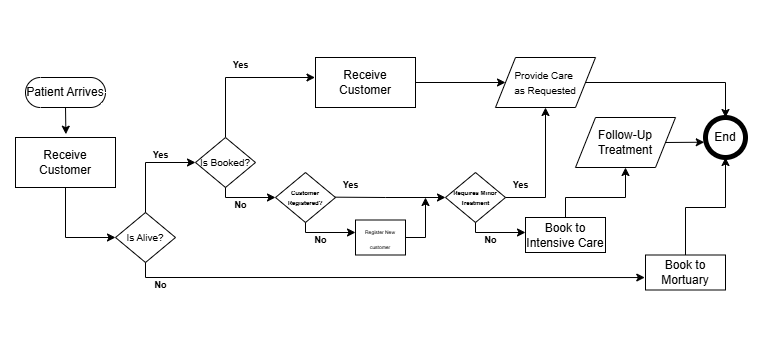

The diagram above was exported from draw.io. Its source (the exported page's mxGraphModel, read from the mxfile embedded in the PNG):
<mxGraphModel dx="819" dy="441" grid="1" gridSize="10" guides="1" tooltips="1" connect="1" arrows="1" fold="1" page="1" pageScale="1" pageWidth="827" pageHeight="1169" math="0" shadow="0">
  <root>
    <mxCell id="0" />
    <mxCell id="1" parent="0" />
    <mxCell id="c-y7IgeTa5z9rGgOpVTy-1" value="Patient Arrives" style="html=1;dashed=0;whiteSpace=wrap;shape=mxgraph.dfd.start" vertex="1" parent="1">
      <mxGeometry x="40" y="160" width="80" height="30" as="geometry" />
    </mxCell>
    <mxCell id="c-y7IgeTa5z9rGgOpVTy-2" value="Receive Customer" style="html=1;dashed=0;whiteSpace=wrap;" vertex="1" parent="1">
      <mxGeometry x="30" y="220" width="100" height="50" as="geometry" />
    </mxCell>
    <mxCell id="c-y7IgeTa5z9rGgOpVTy-5" value="Receive Customer" style="html=1;dashed=0;whiteSpace=wrap;" vertex="1" parent="1">
      <mxGeometry x="330" y="140" width="100" height="50" as="geometry" />
    </mxCell>
    <mxCell id="c-y7IgeTa5z9rGgOpVTy-6" value="&lt;font style=&quot;font-size: 10px;&quot;&gt;Is Booked?&lt;/font&gt;" style="shape=rhombus;html=1;dashed=0;whiteSpace=wrap;perimeter=rhombusPerimeter;" vertex="1" parent="1">
      <mxGeometry x="210" y="220" width="60" height="50" as="geometry" />
    </mxCell>
    <mxCell id="c-y7IgeTa5z9rGgOpVTy-7" value="&lt;font style=&quot;font-size: 10px;&quot;&gt;Provide Care&amp;nbsp;&lt;/font&gt;&lt;div&gt;&lt;font style=&quot;font-size: 10px;&quot;&gt;as Requested&lt;/font&gt;&lt;/div&gt;" style="shape=parallelogram;perimeter=parallelogramPerimeter;whiteSpace=wrap;html=1;dashed=0;" vertex="1" parent="1">
      <mxGeometry x="510" y="140" width="100" height="50" as="geometry" />
    </mxCell>
    <mxCell id="c-y7IgeTa5z9rGgOpVTy-8" value="" style="endArrow=classic;html=1;rounded=0;exitX=0.5;exitY=0.5;exitDx=0;exitDy=15;exitPerimeter=0;entryX=0.504;entryY=-0.066;entryDx=0;entryDy=0;entryPerimeter=0;" edge="1" parent="1" source="c-y7IgeTa5z9rGgOpVTy-1" target="c-y7IgeTa5z9rGgOpVTy-2">
      <mxGeometry width="50" height="50" relative="1" as="geometry">
        <mxPoint x="320" y="280" as="sourcePoint" />
        <mxPoint x="370" y="230" as="targetPoint" />
      </mxGeometry>
    </mxCell>
    <mxCell id="c-y7IgeTa5z9rGgOpVTy-10" value="" style="endArrow=classic;html=1;rounded=0;exitX=1;exitY=0.5;exitDx=0;exitDy=0;entryX=-0.005;entryY=0.4;entryDx=0;entryDy=0;entryPerimeter=0;" edge="1" parent="1" target="c-y7IgeTa5z9rGgOpVTy-5">
      <mxGeometry width="50" height="50" relative="1" as="geometry">
        <mxPoint x="240" y="219.67000000000002" as="sourcePoint" />
        <mxPoint x="320" y="219.67000000000002" as="targetPoint" />
        <Array as="points">
          <mxPoint x="240" y="160" />
        </Array>
      </mxGeometry>
    </mxCell>
    <mxCell id="c-y7IgeTa5z9rGgOpVTy-11" value="" style="endArrow=classic;html=1;rounded=0;exitX=1;exitY=0.5;exitDx=0;exitDy=0;entryX=0;entryY=0.5;entryDx=0;entryDy=0;" edge="1" parent="1" source="c-y7IgeTa5z9rGgOpVTy-5" target="c-y7IgeTa5z9rGgOpVTy-7">
      <mxGeometry width="50" height="50" relative="1" as="geometry">
        <mxPoint x="500" y="270" as="sourcePoint" />
        <mxPoint x="550" y="220" as="targetPoint" />
      </mxGeometry>
    </mxCell>
    <mxCell id="c-y7IgeTa5z9rGgOpVTy-12" value="End" style="shape=ellipse;html=1;dashed=0;whiteSpace=wrap;aspect=fixed;strokeWidth=5;perimeter=ellipsePerimeter;" vertex="1" parent="1">
      <mxGeometry x="720" y="200" width="40" height="40" as="geometry" />
    </mxCell>
    <mxCell id="c-y7IgeTa5z9rGgOpVTy-13" value="" style="endArrow=classic;html=1;rounded=0;exitX=1;exitY=0.5;exitDx=0;exitDy=0;entryX=0.5;entryY=0;entryDx=0;entryDy=0;" edge="1" parent="1" source="c-y7IgeTa5z9rGgOpVTy-7" target="c-y7IgeTa5z9rGgOpVTy-12">
      <mxGeometry width="50" height="50" relative="1" as="geometry">
        <mxPoint x="630" y="164.71" as="sourcePoint" />
        <mxPoint x="720" y="164.71" as="targetPoint" />
        <Array as="points">
          <mxPoint x="740" y="165" />
        </Array>
      </mxGeometry>
    </mxCell>
    <mxCell id="c-y7IgeTa5z9rGgOpVTy-14" value="&lt;h6&gt;&lt;font style=&quot;font-size: 9px;&quot;&gt;Yes&lt;/font&gt;&lt;/h6&gt;" style="text;strokeColor=none;fillColor=none;html=1;fontSize=24;fontStyle=1;verticalAlign=middle;align=center;" vertex="1" parent="1">
      <mxGeometry x="240" y="140" width="30" height="10" as="geometry" />
    </mxCell>
    <mxCell id="c-y7IgeTa5z9rGgOpVTy-15" value="" style="endArrow=classic;html=1;rounded=0;exitX=0.5;exitY=1;exitDx=0;exitDy=0;" edge="1" parent="1" source="c-y7IgeTa5z9rGgOpVTy-6" target="c-y7IgeTa5z9rGgOpVTy-16">
      <mxGeometry width="50" height="50" relative="1" as="geometry">
        <mxPoint x="290" y="309.67" as="sourcePoint" />
        <mxPoint x="320" y="280" as="targetPoint" />
        <Array as="points">
          <mxPoint x="240" y="280" />
        </Array>
      </mxGeometry>
    </mxCell>
    <mxCell id="c-y7IgeTa5z9rGgOpVTy-16" value="&lt;h6&gt;&lt;font style=&quot;font-size: 6px;&quot;&gt;Customer Registered?&lt;/font&gt;&lt;/h6&gt;" style="shape=rhombus;html=1;dashed=0;whiteSpace=wrap;perimeter=rhombusPerimeter;" vertex="1" parent="1">
      <mxGeometry x="290" y="255" width="60" height="50" as="geometry" />
    </mxCell>
    <mxCell id="c-y7IgeTa5z9rGgOpVTy-17" value="" style="endArrow=classic;html=1;rounded=0;exitX=1;exitY=0.5;exitDx=0;exitDy=0;" edge="1" parent="1">
      <mxGeometry width="50" height="50" relative="1" as="geometry">
        <mxPoint x="350" y="279.67" as="sourcePoint" />
        <mxPoint x="460" y="280" as="targetPoint" />
        <Array as="points">
          <mxPoint x="400" y="280" />
        </Array>
      </mxGeometry>
    </mxCell>
    <mxCell id="c-y7IgeTa5z9rGgOpVTy-18" value="&lt;h6&gt;&lt;font style=&quot;font-size: 6px;&quot;&gt;Requires Minor Treatment&lt;/font&gt;&lt;/h6&gt;" style="shape=rhombus;html=1;dashed=0;whiteSpace=wrap;perimeter=rhombusPerimeter;" vertex="1" parent="1">
      <mxGeometry x="460" y="255" width="60" height="50" as="geometry" />
    </mxCell>
    <mxCell id="c-y7IgeTa5z9rGgOpVTy-19" value="" style="endArrow=classic;html=1;rounded=0;exitX=1;exitY=0.5;exitDx=0;exitDy=0;entryX=0.5;entryY=1;entryDx=0;entryDy=0;" edge="1" parent="1" source="c-y7IgeTa5z9rGgOpVTy-18" target="c-y7IgeTa5z9rGgOpVTy-7">
      <mxGeometry width="50" height="50" relative="1" as="geometry">
        <mxPoint x="360" y="289.67" as="sourcePoint" />
        <mxPoint x="470" y="290" as="targetPoint" />
        <Array as="points">
          <mxPoint x="560" y="280" />
        </Array>
      </mxGeometry>
    </mxCell>
    <mxCell id="c-y7IgeTa5z9rGgOpVTy-20" value="&lt;h6&gt;&lt;font style=&quot;font-size: 9px;&quot;&gt;No&lt;/font&gt;&lt;/h6&gt;" style="text;strokeColor=none;fillColor=none;html=1;fontSize=24;fontStyle=1;verticalAlign=middle;align=center;" vertex="1" parent="1">
      <mxGeometry x="240" y="280" width="30" height="10" as="geometry" />
    </mxCell>
    <mxCell id="c-y7IgeTa5z9rGgOpVTy-22" value="&lt;h6&gt;&lt;font style=&quot;font-size: 9px;&quot;&gt;Yes&lt;/font&gt;&lt;/h6&gt;" style="text;strokeColor=none;fillColor=none;html=1;fontSize=24;fontStyle=1;verticalAlign=middle;align=center;" vertex="1" parent="1">
      <mxGeometry x="350" y="260" width="30" height="10" as="geometry" />
    </mxCell>
    <mxCell id="c-y7IgeTa5z9rGgOpVTy-23" value="" style="endArrow=classic;html=1;rounded=0;exitX=0.5;exitY=1;exitDx=0;exitDy=0;" edge="1" parent="1">
      <mxGeometry width="50" height="50" relative="1" as="geometry">
        <mxPoint x="320" y="305" as="sourcePoint" />
        <mxPoint x="370" y="315" as="targetPoint" />
        <Array as="points">
          <mxPoint x="320" y="315" />
        </Array>
      </mxGeometry>
    </mxCell>
    <mxCell id="c-y7IgeTa5z9rGgOpVTy-24" value="&lt;h6&gt;&lt;font style=&quot;font-size: 9px;&quot;&gt;No&lt;/font&gt;&lt;/h6&gt;" style="text;strokeColor=none;fillColor=none;html=1;fontSize=24;fontStyle=1;verticalAlign=middle;align=center;" vertex="1" parent="1">
      <mxGeometry x="320" y="315" width="30" height="10" as="geometry" />
    </mxCell>
    <mxCell id="c-y7IgeTa5z9rGgOpVTy-25" value="&lt;font style=&quot;font-size: 5px;&quot;&gt;Register New customer&lt;/font&gt;" style="html=1;dashed=0;whiteSpace=wrap;" vertex="1" parent="1">
      <mxGeometry x="370" y="302.5" width="50" height="35" as="geometry" />
    </mxCell>
    <mxCell id="c-y7IgeTa5z9rGgOpVTy-26" value="" style="endArrow=classic;html=1;rounded=0;exitX=1;exitY=0.5;exitDx=0;exitDy=0;" edge="1" parent="1" source="c-y7IgeTa5z9rGgOpVTy-25">
      <mxGeometry width="50" height="50" relative="1" as="geometry">
        <mxPoint x="460" y="320" as="sourcePoint" />
        <mxPoint x="440" y="280" as="targetPoint" />
        <Array as="points">
          <mxPoint x="440" y="320" />
        </Array>
      </mxGeometry>
    </mxCell>
    <mxCell id="c-y7IgeTa5z9rGgOpVTy-27" value="&lt;h6&gt;&lt;font style=&quot;font-size: 9px;&quot;&gt;Yes&lt;/font&gt;&lt;/h6&gt;" style="text;strokeColor=none;fillColor=none;html=1;fontSize=24;fontStyle=1;verticalAlign=middle;align=center;" vertex="1" parent="1">
      <mxGeometry x="520" y="260" width="30" height="10" as="geometry" />
    </mxCell>
    <mxCell id="c-y7IgeTa5z9rGgOpVTy-31" value="" style="endArrow=classic;html=1;rounded=0;exitX=0.5;exitY=1;exitDx=0;exitDy=0;" edge="1" parent="1">
      <mxGeometry width="50" height="50" relative="1" as="geometry">
        <mxPoint x="490" y="305" as="sourcePoint" />
        <mxPoint x="540" y="315" as="targetPoint" />
        <Array as="points">
          <mxPoint x="490" y="315" />
        </Array>
      </mxGeometry>
    </mxCell>
    <mxCell id="c-y7IgeTa5z9rGgOpVTy-32" value="&lt;h6&gt;&lt;font style=&quot;font-size: 9px;&quot;&gt;No&lt;/font&gt;&lt;/h6&gt;" style="text;strokeColor=none;fillColor=none;html=1;fontSize=24;fontStyle=1;verticalAlign=middle;align=center;" vertex="1" parent="1">
      <mxGeometry x="490" y="315" width="30" height="10" as="geometry" />
    </mxCell>
    <mxCell id="c-y7IgeTa5z9rGgOpVTy-33" value="Book to Intensive Care" style="html=1;dashed=0;whiteSpace=wrap;" vertex="1" parent="1">
      <mxGeometry x="540" y="300" width="80" height="35" as="geometry" />
    </mxCell>
    <mxCell id="c-y7IgeTa5z9rGgOpVTy-34" value="&lt;font style=&quot;font-size: 10px;&quot;&gt;Is Alive?&lt;/font&gt;" style="shape=rhombus;html=1;dashed=0;whiteSpace=wrap;perimeter=rhombusPerimeter;" vertex="1" parent="1">
      <mxGeometry x="130" y="295" width="60" height="50" as="geometry" />
    </mxCell>
    <mxCell id="c-y7IgeTa5z9rGgOpVTy-35" value="" style="endArrow=classic;html=1;rounded=0;exitX=0.5;exitY=1;exitDx=0;exitDy=0;entryX=0;entryY=0.5;entryDx=0;entryDy=0;" edge="1" target="c-y7IgeTa5z9rGgOpVTy-34" parent="1" source="c-y7IgeTa5z9rGgOpVTy-2">
      <mxGeometry width="50" height="50" relative="1" as="geometry">
        <mxPoint x="50" y="325" as="sourcePoint" />
        <mxPoint x="120" y="330" as="targetPoint" />
        <Array as="points">
          <mxPoint x="80" y="320" />
        </Array>
      </mxGeometry>
    </mxCell>
    <mxCell id="c-y7IgeTa5z9rGgOpVTy-36" value="" style="endArrow=classic;html=1;rounded=0;exitX=0.5;exitY=1;exitDx=0;exitDy=0;entryX=-0.009;entryY=0.644;entryDx=0;entryDy=0;entryPerimeter=0;" edge="1" source="c-y7IgeTa5z9rGgOpVTy-34" parent="1" target="c-y7IgeTa5z9rGgOpVTy-38">
      <mxGeometry width="50" height="50" relative="1" as="geometry">
        <mxPoint x="210" y="389.67" as="sourcePoint" />
        <mxPoint x="210" y="360" as="targetPoint" />
        <Array as="points">
          <mxPoint x="160" y="360" />
        </Array>
      </mxGeometry>
    </mxCell>
    <mxCell id="c-y7IgeTa5z9rGgOpVTy-37" value="&lt;h6&gt;&lt;font style=&quot;font-size: 9px;&quot;&gt;No&lt;/font&gt;&lt;/h6&gt;" style="text;strokeColor=none;fillColor=none;html=1;fontSize=24;fontStyle=1;verticalAlign=middle;align=center;" vertex="1" parent="1">
      <mxGeometry x="160" y="360" width="30" height="10" as="geometry" />
    </mxCell>
    <mxCell id="c-y7IgeTa5z9rGgOpVTy-38" value="Book to Mortuary" style="html=1;dashed=0;whiteSpace=wrap;" vertex="1" parent="1">
      <mxGeometry x="660" y="337.5" width="80" height="35" as="geometry" />
    </mxCell>
    <mxCell id="c-y7IgeTa5z9rGgOpVTy-39" value="" style="endArrow=classic;html=1;rounded=0;exitX=0.5;exitY=0;exitDx=0;exitDy=0;entryX=0.5;entryY=1;entryDx=0;entryDy=0;" edge="1" parent="1" source="c-y7IgeTa5z9rGgOpVTy-38" target="c-y7IgeTa5z9rGgOpVTy-12">
      <mxGeometry width="50" height="50" relative="1" as="geometry">
        <mxPoint x="650" y="290" as="sourcePoint" />
        <mxPoint x="790" y="325" as="targetPoint" />
        <Array as="points">
          <mxPoint x="700" y="290" />
          <mxPoint x="740" y="290" />
        </Array>
      </mxGeometry>
    </mxCell>
    <mxCell id="c-y7IgeTa5z9rGgOpVTy-42" value="" style="endArrow=classic;html=1;rounded=0;entryX=0;entryY=0.5;entryDx=0;entryDy=0;exitX=0.5;exitY=0;exitDx=0;exitDy=0;" edge="1" parent="1" source="c-y7IgeTa5z9rGgOpVTy-34" target="c-y7IgeTa5z9rGgOpVTy-6">
      <mxGeometry width="50" height="50" relative="1" as="geometry">
        <mxPoint x="160" y="290" as="sourcePoint" />
        <mxPoint x="160" y="250" as="targetPoint" />
        <Array as="points">
          <mxPoint x="160" y="245" />
        </Array>
      </mxGeometry>
    </mxCell>
    <mxCell id="c-y7IgeTa5z9rGgOpVTy-43" value="&lt;h6&gt;&lt;font style=&quot;font-size: 9px;&quot;&gt;Yes&lt;/font&gt;&lt;/h6&gt;" style="text;strokeColor=none;fillColor=none;html=1;fontSize=24;fontStyle=1;verticalAlign=middle;align=center;" vertex="1" parent="1">
      <mxGeometry x="160" y="230" width="30" height="10" as="geometry" />
    </mxCell>
    <mxCell id="c-y7IgeTa5z9rGgOpVTy-44" value="Follow-Up Treatment" style="shape=parallelogram;perimeter=parallelogramPerimeter;whiteSpace=wrap;html=1;dashed=0;" vertex="1" parent="1">
      <mxGeometry x="590" y="200" width="100" height="50" as="geometry" />
    </mxCell>
    <mxCell id="c-y7IgeTa5z9rGgOpVTy-45" value="" style="endArrow=classic;html=1;rounded=0;entryX=0.5;entryY=1;entryDx=0;entryDy=0;exitX=0.5;exitY=0;exitDx=0;exitDy=0;" edge="1" parent="1" source="c-y7IgeTa5z9rGgOpVTy-33" target="c-y7IgeTa5z9rGgOpVTy-44">
      <mxGeometry width="50" height="50" relative="1" as="geometry">
        <mxPoint x="550" y="310" as="sourcePoint" />
        <mxPoint x="600" y="260" as="targetPoint" />
        <Array as="points">
          <mxPoint x="580" y="280" />
          <mxPoint x="640" y="280" />
        </Array>
      </mxGeometry>
    </mxCell>
    <mxCell id="c-y7IgeTa5z9rGgOpVTy-46" value="" style="endArrow=classic;html=1;rounded=0;entryX=-0.031;entryY=0.618;entryDx=0;entryDy=0;exitX=1;exitY=0.5;exitDx=0;exitDy=0;entryPerimeter=0;" edge="1" parent="1" source="c-y7IgeTa5z9rGgOpVTy-44" target="c-y7IgeTa5z9rGgOpVTy-12">
      <mxGeometry width="50" height="50" relative="1" as="geometry">
        <mxPoint x="660" y="290" as="sourcePoint" />
        <mxPoint x="710" y="240" as="targetPoint" />
      </mxGeometry>
    </mxCell>
  </root>
</mxGraphModel>